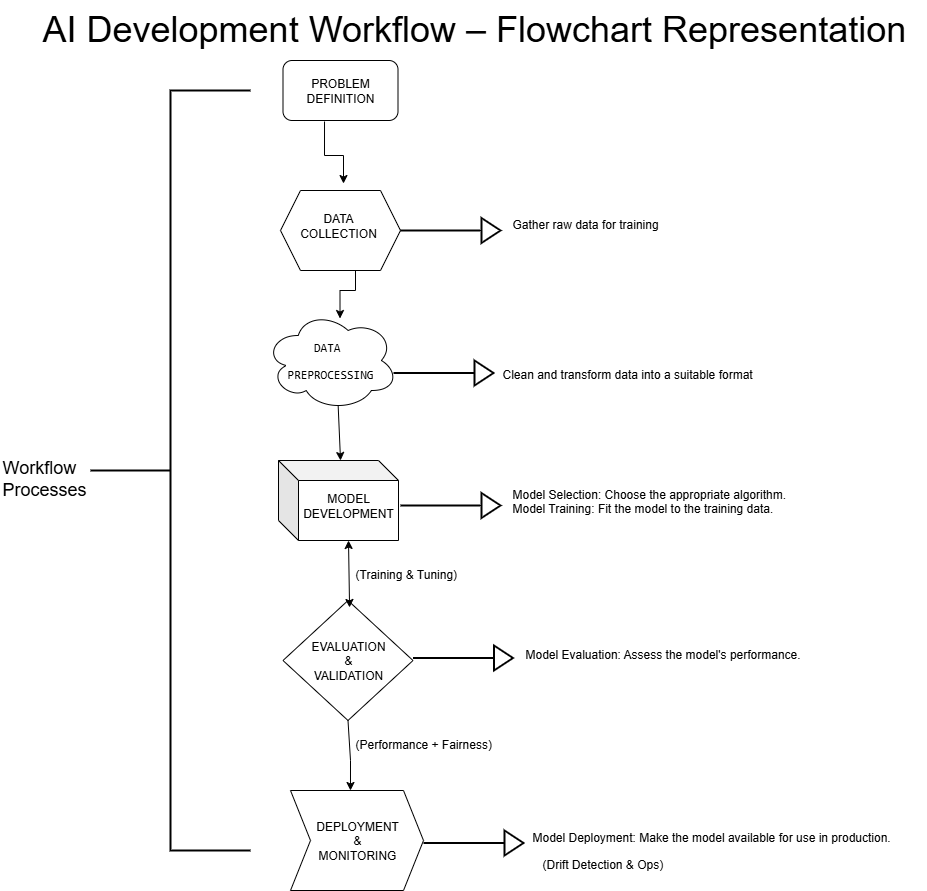

The diagram above was exported from draw.io. Its source (the exported page's mxGraphModel, read from the mxfile embedded in the PNG):
<mxGraphModel dx="1426" dy="791" grid="1" gridSize="10" guides="1" tooltips="1" connect="1" arrows="1" fold="1" page="1" pageScale="1" pageWidth="850" pageHeight="1100" math="0" shadow="0">
  <root>
    <mxCell id="0" />
    <mxCell id="1" parent="0" />
    <mxCell id="7jpEstkt87Ie_y0YNmLp-2" value="" style="rounded=1;whiteSpace=wrap;html=1;" parent="1" vertex="1">
      <mxGeometry x="362.5" y="70" width="115" height="60" as="geometry" />
    </mxCell>
    <mxCell id="7jpEstkt87Ie_y0YNmLp-15" style="edgeStyle=orthogonalEdgeStyle;rounded=0;orthogonalLoop=1;jettySize=auto;html=1;exitX=0.361;exitY=1.017;exitDx=0;exitDy=0;exitPerimeter=0;entryX=0.525;entryY=-0.087;entryDx=0;entryDy=0;entryPerimeter=0;" parent="1" source="7jpEstkt87Ie_y0YNmLp-2" target="7jpEstkt87Ie_y0YNmLp-3" edge="1">
      <mxGeometry relative="1" as="geometry">
        <mxPoint x="420" y="160" as="targetPoint" />
      </mxGeometry>
    </mxCell>
    <mxCell id="7jpEstkt87Ie_y0YNmLp-3" value="" style="shape=hexagon;perimeter=hexagonPerimeter2;whiteSpace=wrap;html=1;fixedSize=1;" parent="1" vertex="1">
      <mxGeometry x="360" y="200" width="120" height="80" as="geometry" />
    </mxCell>
    <mxCell id="7jpEstkt87Ie_y0YNmLp-17" value="" style="edgeStyle=orthogonalEdgeStyle;rounded=0;orthogonalLoop=1;jettySize=auto;html=1;exitX=0.625;exitY=1;exitDx=0;exitDy=0;entryX=0.564;entryY=0.08;entryDx=0;entryDy=0;entryPerimeter=0;" parent="1" source="7jpEstkt87Ie_y0YNmLp-3" target="7jpEstkt87Ie_y0YNmLp-4" edge="1">
      <mxGeometry relative="1" as="geometry" />
    </mxCell>
    <mxCell id="7jpEstkt87Ie_y0YNmLp-4" value="" style="ellipse;shape=cloud;whiteSpace=wrap;html=1;" parent="1" vertex="1">
      <mxGeometry x="344.5" y="320" width="133" height="100" as="geometry" />
    </mxCell>
    <mxCell id="7jpEstkt87Ie_y0YNmLp-5" value="" style="shape=cube;whiteSpace=wrap;html=1;boundedLbl=1;backgroundOutline=1;darkOpacity=0.05;darkOpacity2=0.1;" parent="1" vertex="1">
      <mxGeometry x="358" y="470" width="120" height="80" as="geometry" />
    </mxCell>
    <mxCell id="7jpEstkt87Ie_y0YNmLp-6" value="" style="rhombus;whiteSpace=wrap;html=1;" parent="1" vertex="1">
      <mxGeometry x="362.5" y="610" width="130" height="120" as="geometry" />
    </mxCell>
    <mxCell id="7jpEstkt87Ie_y0YNmLp-7" value="" style="shape=step;perimeter=stepPerimeter;whiteSpace=wrap;html=1;fixedSize=1;" parent="1" vertex="1">
      <mxGeometry x="370" y="800" width="133" height="100" as="geometry" />
    </mxCell>
    <mxCell id="7jpEstkt87Ie_y0YNmLp-8" value="" style="endArrow=classic;html=1;rounded=0;entryX=0.451;entryY=0;entryDx=0;entryDy=0;entryPerimeter=0;exitX=0.5;exitY=1;exitDx=0;exitDy=0;" parent="1" source="7jpEstkt87Ie_y0YNmLp-6" target="7jpEstkt87Ie_y0YNmLp-7" edge="1">
      <mxGeometry width="50" height="50" relative="1" as="geometry">
        <mxPoint x="400" y="630" as="sourcePoint" />
        <mxPoint x="450" y="580" as="targetPoint" />
        <Array as="points">
          <mxPoint x="430" y="770" />
        </Array>
      </mxGeometry>
    </mxCell>
    <mxCell id="7jpEstkt87Ie_y0YNmLp-12" value="" style="endArrow=classic;html=1;rounded=0;exitX=0.55;exitY=0.95;exitDx=0;exitDy=0;exitPerimeter=0;entryX=0.517;entryY=0;entryDx=0;entryDy=0;entryPerimeter=0;" parent="1" source="7jpEstkt87Ie_y0YNmLp-4" target="7jpEstkt87Ie_y0YNmLp-5" edge="1">
      <mxGeometry width="50" height="50" relative="1" as="geometry">
        <mxPoint x="420" y="430" as="sourcePoint" />
        <mxPoint x="470" y="450" as="targetPoint" />
        <Array as="points" />
      </mxGeometry>
    </mxCell>
    <mxCell id="7jpEstkt87Ie_y0YNmLp-13" value="" style="endArrow=classic;startArrow=classic;html=1;rounded=0;entryX=0;entryY=0;entryDx=70;entryDy=80;entryPerimeter=0;exitX=0.512;exitY=0.058;exitDx=0;exitDy=0;exitPerimeter=0;" parent="1" source="7jpEstkt87Ie_y0YNmLp-6" target="7jpEstkt87Ie_y0YNmLp-5" edge="1">
      <mxGeometry width="50" height="50" relative="1" as="geometry">
        <mxPoint x="400" y="630" as="sourcePoint" />
        <mxPoint x="450" y="580" as="targetPoint" />
        <Array as="points" />
      </mxGeometry>
    </mxCell>
    <mxCell id="7jpEstkt87Ie_y0YNmLp-18" value="" style="strokeWidth=2;html=1;shape=mxgraph.flowchart.annotation_2;align=left;labelPosition=right;pointerEvents=1;" parent="1" vertex="1">
      <mxGeometry x="170" y="100" width="160" height="760" as="geometry" />
    </mxCell>
    <mxCell id="7jpEstkt87Ie_y0YNmLp-20" value="PROBLEM DEFINITION" style="text;strokeColor=none;align=center;fillColor=none;html=1;verticalAlign=middle;whiteSpace=wrap;rounded=0;" parent="1" vertex="1">
      <mxGeometry x="390" y="85" width="60" height="30" as="geometry" />
    </mxCell>
    <mxCell id="7jpEstkt87Ie_y0YNmLp-21" value="DATA COLLECTION" style="text;strokeColor=none;align=center;fillColor=none;html=1;verticalAlign=middle;whiteSpace=wrap;rounded=0;" parent="1" vertex="1">
      <mxGeometry x="388" y="220" width="60" height="30" as="geometry" />
    </mxCell>
    <mxCell id="7jpEstkt87Ie_y0YNmLp-22" value="&lt;pre&gt;DATA &lt;/pre&gt;&lt;pre&gt;PREPROCESSING&lt;/pre&gt;" style="text;strokeColor=none;align=center;fillColor=none;html=1;verticalAlign=middle;whiteSpace=wrap;rounded=0;" parent="1" vertex="1">
      <mxGeometry x="380" y="355" width="60" height="30" as="geometry" />
    </mxCell>
    <mxCell id="7jpEstkt87Ie_y0YNmLp-25" value="MODEL DEVELOPMENT" style="text;strokeColor=none;align=center;fillColor=none;html=1;verticalAlign=middle;whiteSpace=wrap;rounded=0;" parent="1" vertex="1">
      <mxGeometry x="402.5" y="500" width="50" height="30" as="geometry" />
    </mxCell>
    <mxCell id="7jpEstkt87Ie_y0YNmLp-26" value="(Training &amp; Tuning)" style="text;whiteSpace=wrap;html=1;" parent="1" vertex="1">
      <mxGeometry x="433" y="570" width="140" height="40" as="geometry" />
    </mxCell>
    <mxCell id="7jpEstkt87Ie_y0YNmLp-27" value="EVALUATION &amp;amp; VALIDATION" style="text;strokeColor=none;align=center;fillColor=none;html=1;verticalAlign=middle;whiteSpace=wrap;rounded=0;" parent="1" vertex="1">
      <mxGeometry x="397.5" y="655" width="60" height="30" as="geometry" />
    </mxCell>
    <mxCell id="7jpEstkt87Ie_y0YNmLp-28" value="(Performance + Fairness)" style="text;whiteSpace=wrap;html=1;" parent="1" vertex="1">
      <mxGeometry x="433" y="740" width="170" height="40" as="geometry" />
    </mxCell>
    <mxCell id="7jpEstkt87Ie_y0YNmLp-29" value="DEPLOYMENT &amp;amp; MONITORING" style="text;strokeColor=none;align=center;fillColor=none;html=1;verticalAlign=middle;whiteSpace=wrap;rounded=0;" parent="1" vertex="1">
      <mxGeometry x="406.5" y="835" width="60" height="30" as="geometry" />
    </mxCell>
    <mxCell id="7jpEstkt87Ie_y0YNmLp-30" value="(Drift Detection &amp; Ops)" style="text;whiteSpace=wrap;html=1;" parent="1" vertex="1">
      <mxGeometry x="620" y="860" width="150" height="40" as="geometry" />
    </mxCell>
    <mxCell id="7jpEstkt87Ie_y0YNmLp-32" value="Gather raw data for training" style="text;whiteSpace=wrap;html=1;" parent="1" vertex="1">
      <mxGeometry x="590" y="220" width="180" height="40" as="geometry" />
    </mxCell>
    <mxCell id="7jpEstkt87Ie_y0YNmLp-33" value="" style="verticalLabelPosition=bottom;verticalAlign=top;html=1;strokeWidth=2;shape=mxgraph.arrows2.arrow;dy=1;dx=19;notch=0;" parent="1" vertex="1">
      <mxGeometry x="480" y="227.5" width="100" height="25" as="geometry" />
    </mxCell>
    <mxCell id="7jpEstkt87Ie_y0YNmLp-35" value="" style="verticalLabelPosition=bottom;verticalAlign=top;html=1;strokeWidth=2;shape=mxgraph.arrows2.arrow;dy=1;dx=19;notch=0;" parent="1" vertex="1">
      <mxGeometry x="473" y="370" width="100" height="25" as="geometry" />
    </mxCell>
    <mxCell id="7jpEstkt87Ie_y0YNmLp-36" value="Clean and transform data into a suitable format" style="text;whiteSpace=wrap;html=1;" parent="1" vertex="1">
      <mxGeometry x="580" y="370" width="280" height="40" as="geometry" />
    </mxCell>
    <mxCell id="7jpEstkt87Ie_y0YNmLp-37" value="" style="verticalLabelPosition=bottom;verticalAlign=top;html=1;strokeWidth=2;shape=mxgraph.arrows2.arrow;dy=1;dx=19;notch=0;" parent="1" vertex="1">
      <mxGeometry x="480" y="502.5" width="100" height="25" as="geometry" />
    </mxCell>
    <mxCell id="7jpEstkt87Ie_y0YNmLp-38" value="" style="verticalLabelPosition=bottom;verticalAlign=top;html=1;strokeWidth=2;shape=mxgraph.arrows2.arrow;dy=1;dx=19;notch=0;" parent="1" vertex="1">
      <mxGeometry x="492.5" y="655" width="100" height="25" as="geometry" />
    </mxCell>
    <mxCell id="7jpEstkt87Ie_y0YNmLp-39" value="Model Selection: Choose the appropriate algorithm. &#10;Model Training: Fit the model to the training data." style="text;whiteSpace=wrap;html=1;" parent="1" vertex="1">
      <mxGeometry x="590" y="490" width="310" height="50" as="geometry" />
    </mxCell>
    <mxCell id="7jpEstkt87Ie_y0YNmLp-40" value="Model Evaluation: Assess the model's performance." style="text;whiteSpace=wrap;html=1;" parent="1" vertex="1">
      <mxGeometry x="603" y="650" width="310" height="40" as="geometry" />
    </mxCell>
    <mxCell id="7jpEstkt87Ie_y0YNmLp-41" value="Model Deployment: Make the model available for use in production." style="text;whiteSpace=wrap;html=1;" parent="1" vertex="1">
      <mxGeometry x="610" y="832.5" width="390" height="40" as="geometry" />
    </mxCell>
    <mxCell id="7jpEstkt87Ie_y0YNmLp-42" value="" style="verticalLabelPosition=bottom;verticalAlign=top;html=1;strokeWidth=2;shape=mxgraph.arrows2.arrow;dy=1;dx=19;notch=0;" parent="1" vertex="1">
      <mxGeometry x="503" y="840" width="100" height="25" as="geometry" />
    </mxCell>
    <mxCell id="7jpEstkt87Ie_y0YNmLp-43" value="&lt;font style=&quot;font-size: 36px;&quot;&gt;AI Development Workflow – Flowchart Representation&lt;/font&gt;" style="text;whiteSpace=wrap;html=1;" parent="1" vertex="1">
      <mxGeometry x="120" y="10" width="887" height="50" as="geometry" />
    </mxCell>
    <mxCell id="7jpEstkt87Ie_y0YNmLp-44" value="&lt;font style=&quot;font-size: 18px;&quot;&gt;Workflow&amp;nbsp;&lt;/font&gt;&lt;div&gt;&lt;span style=&quot;font-size: 18px;&quot;&gt;Processes&lt;/span&gt;&lt;/div&gt;" style="text;whiteSpace=wrap;html=1;" parent="1" vertex="1">
      <mxGeometry x="80" y="460" width="80" height="40" as="geometry" />
    </mxCell>
  </root>
</mxGraphModel>